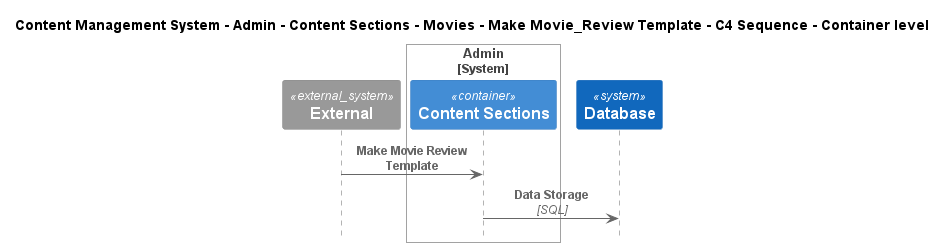

The diagram above was rendered by PlantUML. Its source (embedded in the PNG):
@startuml
!include ..\..\..\..\..\..\..\..\..\.c4s\C4_Sequence.puml

title Content Management System - Admin - Content Sections - Movies - Make Movie_Review Template - C4 Sequence - Container level

System_Ext(C4InterFlow.SoftwareSystems.ExternalSystem, "External", "")

System_Boundary(ContentManagementSystem.SoftwareSystems.Admin, "Admin")
    Container(ContentManagementSystem.SoftwareSystems.Admin.Containers.ContentSections, "Content Sections", "", "Content-Sections are primarily used for content classification, helping the CMS organize and manage different types of information, ensuring a clear structure for easy retrieval and display.")
Boundary_End()
System(ContentManagementSystem.SoftwareSystems.Database, "Database", "Stores user registration information, data, access logs, etc.")

Rel(C4InterFlow.SoftwareSystems.ExternalSystem, ContentManagementSystem.SoftwareSystems.Admin.Containers.ContentSections, "Make Movie Review Template")
Rel(ContentManagementSystem.SoftwareSystems.Admin.Containers.ContentSections, ContentManagementSystem.SoftwareSystems.Database, "Data Storage", "SQL")


@enduml